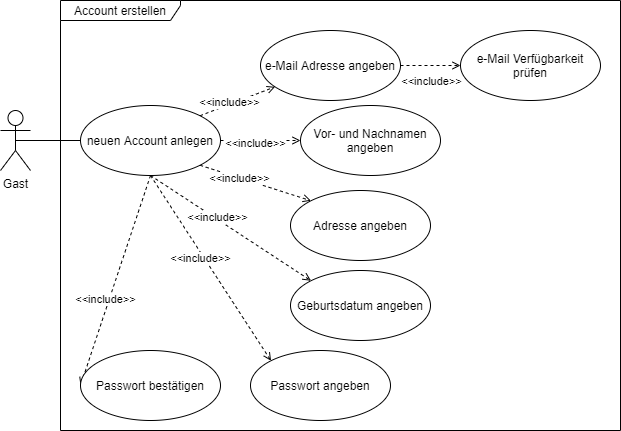

The diagram above was exported from draw.io. Its source (the exported page's mxGraphModel, read from the mxfile embedded in the PNG):
<mxGraphModel dx="1086" dy="966" grid="0" gridSize="10" guides="1" tooltips="1" connect="1" arrows="1" fold="1" page="0" pageScale="1" pageWidth="827" pageHeight="1169" math="0" shadow="0">
  <root>
    <mxCell id="0" />
    <mxCell id="1" parent="0" />
    <mxCell id="2" value="Account erstellen" style="shape=umlFrame;whiteSpace=wrap;html=1;width=120;height=20;" vertex="1" parent="1">
      <mxGeometry x="200" y="700" width="560" height="430" as="geometry" />
    </mxCell>
    <mxCell id="3" style="edgeStyle=none;rounded=0;orthogonalLoop=1;jettySize=auto;html=1;exitX=0.5;exitY=0.5;exitDx=0;exitDy=0;exitPerimeter=0;endArrow=none;endFill=0;" edge="1" source="4" target="17" parent="1">
      <mxGeometry relative="1" as="geometry" />
    </mxCell>
    <mxCell id="4" value="Gast" style="shape=umlActor;verticalLabelPosition=bottom;verticalAlign=top;html=1;" vertex="1" parent="1">
      <mxGeometry x="140" y="810" width="30" height="60" as="geometry" />
    </mxCell>
    <mxCell id="5" style="edgeStyle=none;rounded=0;orthogonalLoop=1;jettySize=auto;html=1;exitX=1;exitY=0;exitDx=0;exitDy=0;dashed=1;endArrow=open;endFill=0;" edge="1" source="17" target="20" parent="1">
      <mxGeometry relative="1" as="geometry" />
    </mxCell>
    <mxCell id="6" value="&amp;lt;&amp;lt;include&amp;gt;&amp;gt;" style="edgeLabel;html=1;align=center;verticalAlign=middle;resizable=0;points=[];" vertex="1" connectable="0" parent="5">
      <mxGeometry x="-0.198" y="2" relative="1" as="geometry">
        <mxPoint as="offset" />
      </mxGeometry>
    </mxCell>
    <mxCell id="7" style="edgeStyle=none;rounded=0;orthogonalLoop=1;jettySize=auto;html=1;exitX=1;exitY=0.5;exitDx=0;exitDy=0;entryX=0;entryY=0.5;entryDx=0;entryDy=0;dashed=1;endArrow=open;endFill=0;" edge="1" source="17" target="21" parent="1">
      <mxGeometry relative="1" as="geometry" />
    </mxCell>
    <mxCell id="8" value="&amp;lt;&amp;lt;include&amp;gt;&amp;gt;" style="edgeLabel;html=1;align=center;verticalAlign=middle;resizable=0;points=[];" vertex="1" connectable="0" parent="7">
      <mxGeometry x="-0.1583" y="-2" relative="1" as="geometry">
        <mxPoint as="offset" />
      </mxGeometry>
    </mxCell>
    <mxCell id="9" style="edgeStyle=none;rounded=0;orthogonalLoop=1;jettySize=auto;html=1;exitX=1;exitY=1;exitDx=0;exitDy=0;entryX=0;entryY=0;entryDx=0;entryDy=0;dashed=1;endArrow=open;endFill=0;" edge="1" source="17" target="22" parent="1">
      <mxGeometry relative="1" as="geometry" />
    </mxCell>
    <mxCell id="10" value="&amp;lt;&amp;lt;include&amp;gt;&amp;gt;" style="edgeLabel;html=1;align=center;verticalAlign=middle;resizable=0;points=[];" vertex="1" connectable="0" parent="9">
      <mxGeometry x="-0.3023" relative="1" as="geometry">
        <mxPoint as="offset" />
      </mxGeometry>
    </mxCell>
    <mxCell id="11" style="edgeStyle=none;rounded=0;orthogonalLoop=1;jettySize=auto;html=1;exitX=0.5;exitY=1;exitDx=0;exitDy=0;entryX=0;entryY=0;entryDx=0;entryDy=0;dashed=1;endArrow=open;endFill=0;" edge="1" source="17" target="23" parent="1">
      <mxGeometry relative="1" as="geometry" />
    </mxCell>
    <mxCell id="12" value="&amp;lt;&amp;lt;include&amp;gt;&amp;gt;" style="edgeLabel;html=1;align=center;verticalAlign=middle;resizable=0;points=[];" vertex="1" connectable="0" parent="11">
      <mxGeometry x="-0.1323" y="-3" relative="1" as="geometry">
        <mxPoint as="offset" />
      </mxGeometry>
    </mxCell>
    <mxCell id="13" style="edgeStyle=none;rounded=0;orthogonalLoop=1;jettySize=auto;html=1;exitX=0.5;exitY=1;exitDx=0;exitDy=0;entryX=0;entryY=0.5;entryDx=0;entryDy=0;dashed=1;endArrow=open;endFill=0;" edge="1" source="17" target="24" parent="1">
      <mxGeometry relative="1" as="geometry" />
    </mxCell>
    <mxCell id="14" value="&amp;lt;&amp;lt;include&amp;gt;&amp;gt;" style="edgeLabel;html=1;align=center;verticalAlign=middle;resizable=0;points=[];" vertex="1" connectable="0" parent="13">
      <mxGeometry x="0.1737" y="1" relative="1" as="geometry">
        <mxPoint x="-5.38" as="offset" />
      </mxGeometry>
    </mxCell>
    <mxCell id="15" style="edgeStyle=none;rounded=0;orthogonalLoop=1;jettySize=auto;html=1;exitX=0.5;exitY=1;exitDx=0;exitDy=0;entryX=0;entryY=0;entryDx=0;entryDy=0;dashed=1;endArrow=open;endFill=0;" edge="1" source="17" target="26" parent="1">
      <mxGeometry relative="1" as="geometry" />
    </mxCell>
    <mxCell id="16" value="&amp;lt;&amp;lt;include&amp;gt;&amp;gt;" style="edgeLabel;html=1;align=center;verticalAlign=middle;resizable=0;points=[];" vertex="1" connectable="0" parent="15">
      <mxGeometry x="-0.1857" y="2" relative="1" as="geometry">
        <mxPoint as="offset" />
      </mxGeometry>
    </mxCell>
    <mxCell id="17" value="neuen Account anlegen" style="ellipse;whiteSpace=wrap;html=1;" vertex="1" parent="1">
      <mxGeometry x="220" y="805" width="140" height="70" as="geometry" />
    </mxCell>
    <mxCell id="18" style="edgeStyle=none;rounded=0;orthogonalLoop=1;jettySize=auto;html=1;exitX=1;exitY=0.5;exitDx=0;exitDy=0;entryX=0;entryY=0.5;entryDx=0;entryDy=0;dashed=1;endArrow=open;endFill=0;" edge="1" source="20" target="25" parent="1">
      <mxGeometry relative="1" as="geometry" />
    </mxCell>
    <mxCell id="19" value="&amp;lt;&amp;lt;include&amp;gt;&amp;gt;" style="edgeLabel;html=1;align=center;verticalAlign=middle;resizable=0;points=[];" vertex="1" connectable="0" parent="18">
      <mxGeometry x="-0.3429" y="-1" relative="1" as="geometry">
        <mxPoint x="10.19" y="14" as="offset" />
      </mxGeometry>
    </mxCell>
    <mxCell id="20" value="e-Mail Adresse angeben" style="ellipse;whiteSpace=wrap;html=1;" vertex="1" parent="1">
      <mxGeometry x="400" y="730" width="140" height="70" as="geometry" />
    </mxCell>
    <mxCell id="21" value="Vor- und Nachnamen angeben" style="ellipse;whiteSpace=wrap;html=1;" vertex="1" parent="1">
      <mxGeometry x="440" y="805" width="140" height="70" as="geometry" />
    </mxCell>
    <mxCell id="22" value="Adresse angeben" style="ellipse;whiteSpace=wrap;html=1;" vertex="1" parent="1">
      <mxGeometry x="430" y="890" width="140" height="70" as="geometry" />
    </mxCell>
    <mxCell id="23" value="Passwort angeben" style="ellipse;whiteSpace=wrap;html=1;" vertex="1" parent="1">
      <mxGeometry x="390" y="1050" width="140" height="70" as="geometry" />
    </mxCell>
    <mxCell id="24" value="Passwort bestätigen" style="ellipse;whiteSpace=wrap;html=1;" vertex="1" parent="1">
      <mxGeometry x="220" y="1050" width="140" height="70" as="geometry" />
    </mxCell>
    <mxCell id="25" value="e-Mail Verfügbarkeit prüfen" style="ellipse;whiteSpace=wrap;html=1;" vertex="1" parent="1">
      <mxGeometry x="600" y="730" width="140" height="70" as="geometry" />
    </mxCell>
    <mxCell id="26" value="Geburtsdatum angeben" style="ellipse;whiteSpace=wrap;html=1;" vertex="1" parent="1">
      <mxGeometry x="430" y="970" width="140" height="70" as="geometry" />
    </mxCell>
  </root>
</mxGraphModel>